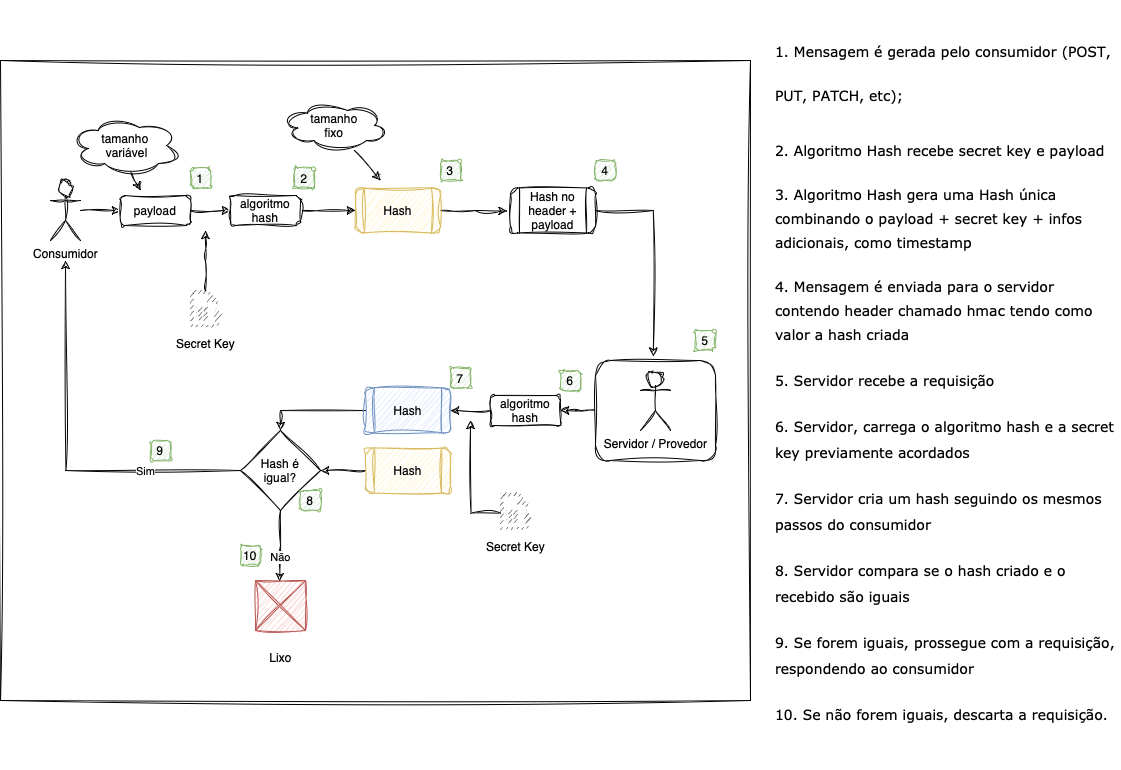

The diagram above was exported from draw.io. Its source (the exported page's mxGraphModel, read from the mxfile embedded in the PNG):
<mxGraphModel dx="1461" dy="935" grid="1" gridSize="10" guides="1" tooltips="1" connect="1" arrows="1" fold="1" page="1" pageScale="1" pageWidth="1169" pageHeight="827" math="0" shadow="0">
  <root>
    <mxCell id="0" />
    <mxCell id="1" parent="0" />
    <mxCell id="qlPzjvzechH_z4hfrzgc-66" value="" style="whiteSpace=wrap;html=1;sketch=1;hachureGap=4;jiggle=2;curveFitting=1;fontFamily=Architects Daughter;fontSource=https%3A%2F%2Ffonts.googleapis.com%2Fcss%3Ffamily%3DArchitects%2BDaughter;fontSize=20;" vertex="1" parent="1">
      <mxGeometry x="40" y="100" width="750" height="640" as="geometry" />
    </mxCell>
    <mxCell id="qlPzjvzechH_z4hfrzgc-38" style="edgeStyle=orthogonalEdgeStyle;rounded=0;orthogonalLoop=1;jettySize=auto;html=1;entryX=1;entryY=0.5;entryDx=0;entryDy=0;sketch=1;curveFitting=1;jiggle=2;" edge="1" parent="1" source="qlPzjvzechH_z4hfrzgc-28" target="qlPzjvzechH_z4hfrzgc-36">
      <mxGeometry relative="1" as="geometry" />
    </mxCell>
    <mxCell id="qlPzjvzechH_z4hfrzgc-28" value="" style="rounded=1;whiteSpace=wrap;html=1;sketch=1;curveFitting=1;jiggle=2;" vertex="1" parent="1">
      <mxGeometry x="635" y="400" width="120" height="100" as="geometry" />
    </mxCell>
    <mxCell id="qlPzjvzechH_z4hfrzgc-8" style="edgeStyle=orthogonalEdgeStyle;rounded=0;orthogonalLoop=1;jettySize=auto;html=1;entryX=0;entryY=0.5;entryDx=0;entryDy=0;sketch=1;curveFitting=1;jiggle=2;" edge="1" parent="1" source="qlPzjvzechH_z4hfrzgc-1" target="qlPzjvzechH_z4hfrzgc-5">
      <mxGeometry relative="1" as="geometry" />
    </mxCell>
    <mxCell id="qlPzjvzechH_z4hfrzgc-1" value="Consumidor" style="shape=umlActor;verticalLabelPosition=bottom;verticalAlign=top;html=1;outlineConnect=0;sketch=1;curveFitting=1;jiggle=2;" vertex="1" parent="1">
      <mxGeometry x="90" y="220" width="30" height="60" as="geometry" />
    </mxCell>
    <mxCell id="qlPzjvzechH_z4hfrzgc-2" value="Servidor / Provedor" style="shape=umlActor;verticalLabelPosition=bottom;verticalAlign=top;html=1;outlineConnect=0;sketch=1;curveFitting=1;jiggle=2;" vertex="1" parent="1">
      <mxGeometry x="680" y="410" width="30" height="60" as="geometry" />
    </mxCell>
    <mxCell id="qlPzjvzechH_z4hfrzgc-9" style="edgeStyle=orthogonalEdgeStyle;rounded=0;orthogonalLoop=1;jettySize=auto;html=1;entryX=0;entryY=0.5;entryDx=0;entryDy=0;sketch=1;curveFitting=1;jiggle=2;" edge="1" parent="1" source="qlPzjvzechH_z4hfrzgc-5" target="qlPzjvzechH_z4hfrzgc-7">
      <mxGeometry relative="1" as="geometry" />
    </mxCell>
    <mxCell id="qlPzjvzechH_z4hfrzgc-5" value="payload" style="rounded=1;whiteSpace=wrap;html=1;sketch=1;curveFitting=1;jiggle=2;" vertex="1" parent="1">
      <mxGeometry x="160" y="235" width="70" height="30" as="geometry" />
    </mxCell>
    <mxCell id="qlPzjvzechH_z4hfrzgc-12" style="edgeStyle=orthogonalEdgeStyle;rounded=0;orthogonalLoop=1;jettySize=auto;html=1;sketch=1;curveFitting=1;jiggle=2;" edge="1" parent="1" source="qlPzjvzechH_z4hfrzgc-6">
      <mxGeometry relative="1" as="geometry">
        <mxPoint x="245" y="270" as="targetPoint" />
      </mxGeometry>
    </mxCell>
    <mxCell id="qlPzjvzechH_z4hfrzgc-6" value="Secret Key" style="pointerEvents=1;shadow=0;dashed=0;html=1;strokeColor=none;fillColor=#505050;labelPosition=center;verticalLabelPosition=bottom;verticalAlign=top;outlineConnect=0;align=center;shape=mxgraph.office.concepts.file_key;sketch=1;curveFitting=1;jiggle=2;" vertex="1" parent="1">
      <mxGeometry x="230" y="330" width="30" height="40" as="geometry" />
    </mxCell>
    <mxCell id="qlPzjvzechH_z4hfrzgc-16" value="" style="edgeStyle=orthogonalEdgeStyle;rounded=0;orthogonalLoop=1;jettySize=auto;html=1;sketch=1;curveFitting=1;jiggle=2;" edge="1" parent="1" source="qlPzjvzechH_z4hfrzgc-7" target="qlPzjvzechH_z4hfrzgc-15">
      <mxGeometry relative="1" as="geometry" />
    </mxCell>
    <mxCell id="qlPzjvzechH_z4hfrzgc-7" value="algoritmo hash" style="rounded=1;whiteSpace=wrap;html=1;sketch=1;curveFitting=1;jiggle=2;" vertex="1" parent="1">
      <mxGeometry x="270" y="235" width="70" height="30" as="geometry" />
    </mxCell>
    <mxCell id="qlPzjvzechH_z4hfrzgc-13" value="" style="endArrow=classic;html=1;rounded=0;exitX=0.55;exitY=0.95;exitDx=0;exitDy=0;exitPerimeter=0;sketch=1;curveFitting=1;jiggle=2;" edge="1" parent="1" source="qlPzjvzechH_z4hfrzgc-22">
      <mxGeometry width="50" height="50" relative="1" as="geometry">
        <mxPoint x="120" y="160" as="sourcePoint" />
        <mxPoint x="180" y="230" as="targetPoint" />
      </mxGeometry>
    </mxCell>
    <mxCell id="qlPzjvzechH_z4hfrzgc-20" value="" style="edgeStyle=orthogonalEdgeStyle;rounded=0;orthogonalLoop=1;jettySize=auto;html=1;entryX=-0.039;entryY=0.513;entryDx=0;entryDy=0;entryPerimeter=0;sketch=1;curveFitting=1;jiggle=2;" edge="1" parent="1" source="qlPzjvzechH_z4hfrzgc-15" target="qlPzjvzechH_z4hfrzgc-21">
      <mxGeometry relative="1" as="geometry">
        <mxPoint x="542.5" y="250" as="targetPoint" />
      </mxGeometry>
    </mxCell>
    <mxCell id="qlPzjvzechH_z4hfrzgc-15" value="Hash" style="shape=process;whiteSpace=wrap;html=1;backgroundOutline=1;rounded=1;fillColor=#fff2cc;strokeColor=#d6b656;sketch=1;curveFitting=1;jiggle=2;" vertex="1" parent="1">
      <mxGeometry x="395" y="227.5" width="85" height="45" as="geometry" />
    </mxCell>
    <mxCell id="qlPzjvzechH_z4hfrzgc-17" value="" style="endArrow=classic;html=1;rounded=0;exitX=0.688;exitY=1;exitDx=0;exitDy=0;exitPerimeter=0;sketch=1;curveFitting=1;jiggle=2;" edge="1" parent="1" source="qlPzjvzechH_z4hfrzgc-23">
      <mxGeometry width="50" height="50" relative="1" as="geometry">
        <mxPoint x="307.5" y="165" as="sourcePoint" />
        <mxPoint x="420" y="220" as="targetPoint" />
      </mxGeometry>
    </mxCell>
    <mxCell id="qlPzjvzechH_z4hfrzgc-29" style="edgeStyle=orthogonalEdgeStyle;rounded=0;orthogonalLoop=1;jettySize=auto;html=1;entryX=0.482;entryY=-0.043;entryDx=0;entryDy=0;entryPerimeter=0;sketch=1;curveFitting=1;jiggle=2;" edge="1" parent="1" source="qlPzjvzechH_z4hfrzgc-21" target="qlPzjvzechH_z4hfrzgc-28">
      <mxGeometry relative="1" as="geometry">
        <Array as="points">
          <mxPoint x="693" y="250" />
        </Array>
      </mxGeometry>
    </mxCell>
    <mxCell id="qlPzjvzechH_z4hfrzgc-21" value="Hash no header + payload" style="shape=process;whiteSpace=wrap;html=1;backgroundOutline=1;rounded=1;sketch=1;curveFitting=1;jiggle=2;" vertex="1" parent="1">
      <mxGeometry x="550" y="227.5" width="85" height="45" as="geometry" />
    </mxCell>
    <mxCell id="qlPzjvzechH_z4hfrzgc-22" value="tamanho&lt;br&gt;&amp;nbsp;variável" style="ellipse;shape=cloud;whiteSpace=wrap;html=1;sketch=1;curveFitting=1;jiggle=2;" vertex="1" parent="1">
      <mxGeometry x="110" y="155" width="110" height="60" as="geometry" />
    </mxCell>
    <mxCell id="qlPzjvzechH_z4hfrzgc-23" value="tamanho &lt;br&gt;fixo" style="ellipse;shape=cloud;whiteSpace=wrap;html=1;sketch=1;curveFitting=1;jiggle=2;" vertex="1" parent="1">
      <mxGeometry x="320" y="140" width="107.5" height="50" as="geometry" />
    </mxCell>
    <mxCell id="qlPzjvzechH_z4hfrzgc-31" value="2" style="rounded=1;whiteSpace=wrap;html=1;fillColor=#d5e8d4;strokeColor=#82b366;sketch=1;curveFitting=1;jiggle=2;" vertex="1" parent="1">
      <mxGeometry x="334" y="207.5" width="20" height="20" as="geometry" />
    </mxCell>
    <mxCell id="qlPzjvzechH_z4hfrzgc-32" value="1" style="rounded=1;whiteSpace=wrap;html=1;fillColor=#d5e8d4;strokeColor=#82b366;sketch=1;curveFitting=1;jiggle=2;" vertex="1" parent="1">
      <mxGeometry x="230" y="207.5" width="20" height="20" as="geometry" />
    </mxCell>
    <mxCell id="qlPzjvzechH_z4hfrzgc-33" value="3" style="rounded=1;whiteSpace=wrap;html=1;fillColor=#d5e8d4;strokeColor=#82b366;sketch=1;curveFitting=1;jiggle=2;" vertex="1" parent="1">
      <mxGeometry x="480" y="200" width="20" height="20" as="geometry" />
    </mxCell>
    <mxCell id="qlPzjvzechH_z4hfrzgc-34" value="4" style="rounded=1;whiteSpace=wrap;html=1;fillColor=#d5e8d4;strokeColor=#82b366;sketch=1;curveFitting=1;jiggle=2;" vertex="1" parent="1">
      <mxGeometry x="635" y="200" width="20" height="20" as="geometry" />
    </mxCell>
    <mxCell id="qlPzjvzechH_z4hfrzgc-35" value="5" style="rounded=1;whiteSpace=wrap;html=1;fillColor=#d5e8d4;strokeColor=#82b366;sketch=1;curveFitting=1;jiggle=2;" vertex="1" parent="1">
      <mxGeometry x="735" y="370" width="20" height="20" as="geometry" />
    </mxCell>
    <mxCell id="qlPzjvzechH_z4hfrzgc-41" style="edgeStyle=orthogonalEdgeStyle;rounded=0;orthogonalLoop=1;jettySize=auto;html=1;entryX=1;entryY=0.5;entryDx=0;entryDy=0;sketch=1;curveFitting=1;jiggle=2;" edge="1" parent="1" source="qlPzjvzechH_z4hfrzgc-36" target="qlPzjvzechH_z4hfrzgc-40">
      <mxGeometry relative="1" as="geometry">
        <mxPoint x="510" y="450" as="targetPoint" />
      </mxGeometry>
    </mxCell>
    <mxCell id="qlPzjvzechH_z4hfrzgc-36" value="algoritmo hash" style="rounded=1;whiteSpace=wrap;html=1;sketch=1;curveFitting=1;jiggle=2;" vertex="1" parent="1">
      <mxGeometry x="530" y="435" width="70" height="30" as="geometry" />
    </mxCell>
    <mxCell id="qlPzjvzechH_z4hfrzgc-39" value="6" style="rounded=1;whiteSpace=wrap;html=1;fillColor=#d5e8d4;strokeColor=#82b366;sketch=1;curveFitting=1;jiggle=2;" vertex="1" parent="1">
      <mxGeometry x="600" y="410" width="20" height="20" as="geometry" />
    </mxCell>
    <mxCell id="qlPzjvzechH_z4hfrzgc-47" style="edgeStyle=orthogonalEdgeStyle;rounded=0;orthogonalLoop=1;jettySize=auto;html=1;entryX=0.5;entryY=0;entryDx=0;entryDy=0;sketch=1;curveFitting=1;jiggle=2;" edge="1" parent="1" source="qlPzjvzechH_z4hfrzgc-40" target="qlPzjvzechH_z4hfrzgc-46">
      <mxGeometry relative="1" as="geometry" />
    </mxCell>
    <mxCell id="qlPzjvzechH_z4hfrzgc-40" value="Hash" style="shape=process;whiteSpace=wrap;html=1;backgroundOutline=1;rounded=1;fillColor=#dae8fc;strokeColor=#6c8ebf;sketch=1;curveFitting=1;jiggle=2;" vertex="1" parent="1">
      <mxGeometry x="405" y="427.5" width="85" height="45" as="geometry" />
    </mxCell>
    <mxCell id="qlPzjvzechH_z4hfrzgc-42" value="7" style="rounded=1;whiteSpace=wrap;html=1;fillColor=#d5e8d4;strokeColor=#82b366;sketch=1;curveFitting=1;jiggle=2;" vertex="1" parent="1">
      <mxGeometry x="490" y="407.5" width="20" height="20" as="geometry" />
    </mxCell>
    <mxCell id="qlPzjvzechH_z4hfrzgc-51" style="edgeStyle=orthogonalEdgeStyle;rounded=0;orthogonalLoop=1;jettySize=auto;html=1;entryX=1;entryY=0.5;entryDx=0;entryDy=0;sketch=1;curveFitting=1;jiggle=2;" edge="1" parent="1" source="qlPzjvzechH_z4hfrzgc-43" target="qlPzjvzechH_z4hfrzgc-46">
      <mxGeometry relative="1" as="geometry">
        <Array as="points">
          <mxPoint x="440" y="510" />
        </Array>
      </mxGeometry>
    </mxCell>
    <mxCell id="qlPzjvzechH_z4hfrzgc-43" value="Hash" style="shape=process;whiteSpace=wrap;html=1;backgroundOutline=1;rounded=1;fillColor=#fff2cc;strokeColor=#d6b656;sketch=1;curveFitting=1;jiggle=2;" vertex="1" parent="1">
      <mxGeometry x="405" y="487.5" width="85" height="45" as="geometry" />
    </mxCell>
    <mxCell id="qlPzjvzechH_z4hfrzgc-52" style="edgeStyle=orthogonalEdgeStyle;rounded=0;orthogonalLoop=1;jettySize=auto;html=1;sketch=1;curveFitting=1;jiggle=2;" edge="1" parent="1" source="qlPzjvzechH_z4hfrzgc-46">
      <mxGeometry relative="1" as="geometry">
        <mxPoint x="105" y="300" as="targetPoint" />
      </mxGeometry>
    </mxCell>
    <mxCell id="qlPzjvzechH_z4hfrzgc-53" value="Sim" style="edgeLabel;html=1;align=center;verticalAlign=middle;resizable=0;points=[];sketch=1;curveFitting=1;jiggle=2;" vertex="1" connectable="0" parent="qlPzjvzechH_z4hfrzgc-52">
      <mxGeometry x="-0.5015" relative="1" as="geometry">
        <mxPoint as="offset" />
      </mxGeometry>
    </mxCell>
    <mxCell id="qlPzjvzechH_z4hfrzgc-56" style="edgeStyle=orthogonalEdgeStyle;rounded=0;orthogonalLoop=1;jettySize=auto;html=1;entryX=0.483;entryY=0.023;entryDx=0;entryDy=0;entryPerimeter=0;sketch=1;curveFitting=1;jiggle=2;" edge="1" parent="1" source="qlPzjvzechH_z4hfrzgc-46" target="qlPzjvzechH_z4hfrzgc-55">
      <mxGeometry relative="1" as="geometry" />
    </mxCell>
    <mxCell id="qlPzjvzechH_z4hfrzgc-58" value="Não" style="edgeLabel;html=1;align=center;verticalAlign=middle;resizable=0;points=[];sketch=1;curveFitting=1;jiggle=2;" vertex="1" connectable="0" parent="qlPzjvzechH_z4hfrzgc-56">
      <mxGeometry x="0.3059" relative="1" as="geometry">
        <mxPoint as="offset" />
      </mxGeometry>
    </mxCell>
    <mxCell id="qlPzjvzechH_z4hfrzgc-46" value="Hash é &lt;br&gt;igual?" style="rhombus;whiteSpace=wrap;html=1;sketch=1;curveFitting=1;jiggle=2;" vertex="1" parent="1">
      <mxGeometry x="280" y="470" width="80" height="80" as="geometry" />
    </mxCell>
    <mxCell id="qlPzjvzechH_z4hfrzgc-44" value="8" style="rounded=1;whiteSpace=wrap;html=1;fillColor=#d5e8d4;strokeColor=#82b366;sketch=1;curveFitting=1;jiggle=2;" vertex="1" parent="1">
      <mxGeometry x="340" y="530" width="20" height="20" as="geometry" />
    </mxCell>
    <mxCell id="qlPzjvzechH_z4hfrzgc-54" value="9" style="rounded=1;whiteSpace=wrap;html=1;fillColor=#d5e8d4;strokeColor=#82b366;sketch=1;curveFitting=1;jiggle=2;" vertex="1" parent="1">
      <mxGeometry x="190" y="480" width="20" height="20" as="geometry" />
    </mxCell>
    <mxCell id="qlPzjvzechH_z4hfrzgc-55" value="&lt;br&gt;Lixo" style="verticalLabelPosition=bottom;shadow=0;dashed=0;align=center;html=1;verticalAlign=top;strokeWidth=1;shape=mxgraph.mockup.graphics.simpleIcon;strokeColor=#b85450;fillColor=#f8cecc;sketch=1;curveFitting=1;jiggle=2;" vertex="1" parent="1">
      <mxGeometry x="295" y="620" width="50" height="50" as="geometry" />
    </mxCell>
    <mxCell id="qlPzjvzechH_z4hfrzgc-57" value="10" style="rounded=1;whiteSpace=wrap;html=1;fillColor=#d5e8d4;strokeColor=#82b366;sketch=1;curveFitting=1;jiggle=2;" vertex="1" parent="1">
      <mxGeometry x="280" y="585" width="20" height="20" as="geometry" />
    </mxCell>
    <mxCell id="qlPzjvzechH_z4hfrzgc-62" value="&lt;h1 style=&quot;font-size: 37px;&quot;&gt;&lt;span style=&quot;font-family: Verdana; font-size: 14px; font-weight: normal;&quot;&gt;1. Mensagem é gerada pelo consumidor (POST, PUT, PATCH, etc);&lt;/span&gt;&lt;br&gt;&lt;/h1&gt;&lt;p&gt;&lt;font face=&quot;Verdana&quot; style=&quot;font-size: 14px;&quot;&gt;2. Algoritmo Hash recebe secret key e payload&lt;/font&gt;&lt;/p&gt;&lt;p&gt;&lt;font face=&quot;Verdana&quot; style=&quot;font-size: 14px;&quot;&gt;3. Algoritmo Hash gera uma Hash única combinando o payload + secret key + infos adicionais, como timestamp&lt;/font&gt;&lt;/p&gt;&lt;p&gt;&lt;font face=&quot;Verdana&quot; style=&quot;font-size: 14px;&quot;&gt;4. Mensagem é enviada para o servidor contendo header chamado hmac tendo como valor a hash criada&lt;/font&gt;&lt;/p&gt;&lt;p&gt;&lt;font face=&quot;Verdana&quot;&gt;&lt;span style=&quot;font-size: 14px;&quot;&gt;5. Servidor recebe a requisição&lt;/span&gt;&lt;/font&gt;&lt;/p&gt;&lt;p&gt;&lt;font face=&quot;Verdana&quot;&gt;&lt;span style=&quot;font-size: 14px;&quot;&gt;6. Servidor, carrega o algoritmo hash e a secret key previamente acordados&lt;/span&gt;&lt;/font&gt;&lt;/p&gt;&lt;p&gt;&lt;font face=&quot;Verdana&quot;&gt;&lt;span style=&quot;font-size: 14px;&quot;&gt;7. Servidor cria um hash seguindo os mesmos passos do consumidor&lt;/span&gt;&lt;/font&gt;&lt;/p&gt;&lt;p&gt;&lt;font face=&quot;Verdana&quot;&gt;&lt;span style=&quot;font-size: 14px;&quot;&gt;8. Servidor compara se o hash criado e o recebido são iguais&lt;/span&gt;&lt;/font&gt;&lt;/p&gt;&lt;p&gt;&lt;font face=&quot;Verdana&quot;&gt;&lt;span style=&quot;font-size: 14px;&quot;&gt;9. Se forem iguais, prossegue com a requisição, respondendo ao consumidor&lt;/span&gt;&lt;/font&gt;&lt;/p&gt;&lt;p&gt;&lt;font face=&quot;Verdana&quot;&gt;&lt;span style=&quot;font-size: 14px;&quot;&gt;10. Se não forem iguais, descarta a requisição.&lt;/span&gt;&lt;/font&gt;&lt;/p&gt;" style="text;html=1;strokeColor=none;fillColor=none;spacing=5;spacingTop=-20;whiteSpace=wrap;overflow=hidden;rounded=0;fontSize=20;fontFamily=Architects Daughter;" vertex="1" parent="1">
      <mxGeometry x="810" y="50" width="350" height="760" as="geometry" />
    </mxCell>
    <mxCell id="qlPzjvzechH_z4hfrzgc-64" style="edgeStyle=orthogonalEdgeStyle;rounded=0;orthogonalLoop=1;jettySize=auto;html=1;sketch=1;curveFitting=1;jiggle=2;" edge="1" parent="1" source="qlPzjvzechH_z4hfrzgc-65">
      <mxGeometry relative="1" as="geometry">
        <mxPoint x="510" y="460" as="targetPoint" />
      </mxGeometry>
    </mxCell>
    <mxCell id="qlPzjvzechH_z4hfrzgc-65" value="Secret Key" style="pointerEvents=1;shadow=0;dashed=0;html=1;strokeColor=none;fillColor=#505050;labelPosition=center;verticalLabelPosition=bottom;verticalAlign=top;outlineConnect=0;align=center;shape=mxgraph.office.concepts.file_key;sketch=1;curveFitting=1;jiggle=2;" vertex="1" parent="1">
      <mxGeometry x="540" y="532.5" width="30" height="40" as="geometry" />
    </mxCell>
  </root>
</mxGraphModel>